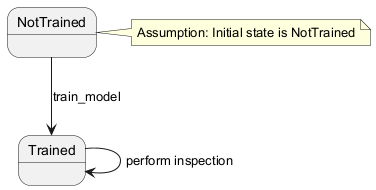

The diagram above was rendered by PlantUML. Its source (embedded in the PNG):
@startuml
state NotTrained
state Trained
NotTrained --> Trained : train_model
Trained --> Trained : perform inspection
note right of NotTrained : Assumption: Initial state is NotTrained
@enduml